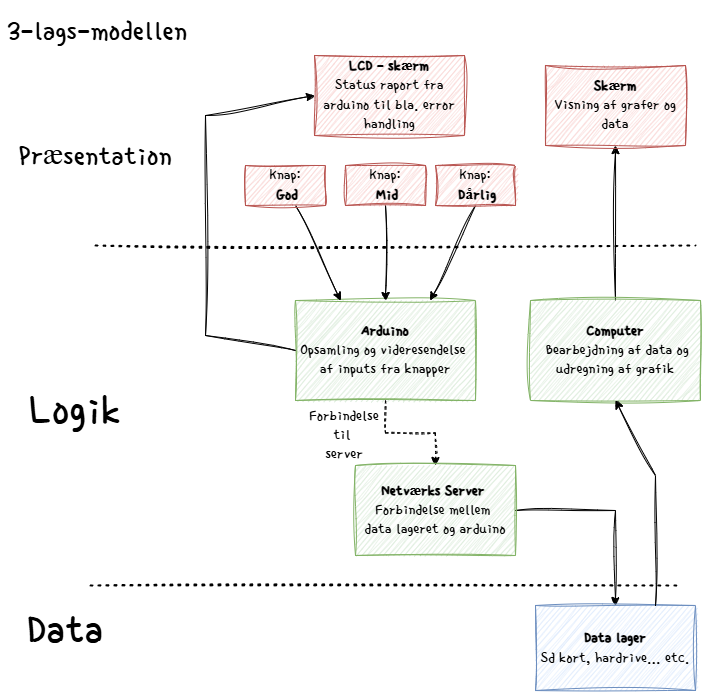

The diagram above was exported from draw.io. Its source (the exported page's mxGraphModel, read from the mxfile embedded in the PNG):
<mxGraphModel dx="1221" dy="775" grid="1" gridSize="10" guides="1" tooltips="1" connect="1" arrows="1" fold="1" page="1" pageScale="1" pageWidth="827" pageHeight="1169" background="#ffffff" math="0" shadow="0">
  <root>
    <mxCell id="0" />
    <mxCell id="1" parent="0" />
    <mxCell id="Vh61-EgY5wXQA7KNxBiQ-1" value="" style="edgeStyle=orthogonalEdgeStyle;rounded=0;orthogonalLoop=1;jettySize=auto;html=1;dashed=1;sketch=1;curveFitting=1;jiggle=2;fontFamily=Single Day;fontSource=https%3A%2F%2Ffonts.googleapis.com%2Fcss%3Ffamily%3DSingle%2BDay;" parent="1" source="Vh61-EgY5wXQA7KNxBiQ-2" target="Vh61-EgY5wXQA7KNxBiQ-13" edge="1">
      <mxGeometry relative="1" as="geometry" />
    </mxCell>
    <mxCell id="Vh61-EgY5wXQA7KNxBiQ-2" value="&lt;b&gt;Arduino&lt;/b&gt;&lt;div&gt;Opsamling og videresendelse&amp;nbsp;&lt;/div&gt;&lt;div&gt;af inputs fra knapper&lt;/div&gt;" style="rounded=0;whiteSpace=wrap;html=1;sketch=1;curveFitting=1;jiggle=2;fontFamily=Single Day;fontSource=https%3A%2F%2Ffonts.googleapis.com%2Fcss%3Ffamily%3DSingle%2BDay;fillColor=#d5e8d4;strokeColor=#82b366;fontSize=16;" parent="1" vertex="1">
      <mxGeometry x="320" y="335" width="180" height="100" as="geometry" />
    </mxCell>
    <mxCell id="Vh61-EgY5wXQA7KNxBiQ-3" value="" style="endArrow=classic;html=1;rounded=0;entryX=0.25;entryY=0;entryDx=0;entryDy=0;sketch=1;curveFitting=1;jiggle=2;fontFamily=Single Day;fontSource=https%3A%2F%2Ffonts.googleapis.com%2Fcss%3Ffamily%3DSingle%2BDay;" parent="1" target="Vh61-EgY5wXQA7KNxBiQ-2" edge="1">
      <mxGeometry width="50" height="50" relative="1" as="geometry">
        <mxPoint x="320" y="240" as="sourcePoint" />
        <mxPoint x="390" y="260" as="targetPoint" />
      </mxGeometry>
    </mxCell>
    <mxCell id="Vh61-EgY5wXQA7KNxBiQ-4" value="" style="endArrow=classic;html=1;rounded=0;entryX=0.5;entryY=0;entryDx=0;entryDy=0;sketch=1;curveFitting=1;jiggle=2;fontFamily=Single Day;fontSource=https%3A%2F%2Ffonts.googleapis.com%2Fcss%3Ffamily%3DSingle%2BDay;" parent="1" target="Vh61-EgY5wXQA7KNxBiQ-2" edge="1">
      <mxGeometry width="50" height="50" relative="1" as="geometry">
        <mxPoint x="410" y="240" as="sourcePoint" />
        <mxPoint x="390" y="260" as="targetPoint" />
      </mxGeometry>
    </mxCell>
    <mxCell id="Vh61-EgY5wXQA7KNxBiQ-5" value="" style="endArrow=classic;html=1;rounded=0;entryX=0.75;entryY=0;entryDx=0;entryDy=0;sketch=1;curveFitting=1;jiggle=2;fontFamily=Single Day;fontSource=https%3A%2F%2Ffonts.googleapis.com%2Fcss%3Ffamily%3DSingle%2BDay;" parent="1" target="Vh61-EgY5wXQA7KNxBiQ-2" edge="1">
      <mxGeometry width="50" height="50" relative="1" as="geometry">
        <mxPoint x="500" y="240" as="sourcePoint" />
        <mxPoint x="510" y="240" as="targetPoint" />
      </mxGeometry>
    </mxCell>
    <mxCell id="Vh61-EgY5wXQA7KNxBiQ-6" value="Knap:&lt;br&gt;&amp;nbsp;&lt;b&gt;God&lt;/b&gt;" style="rounded=0;whiteSpace=wrap;html=1;align=center;sketch=1;curveFitting=1;jiggle=2;fontFamily=Single Day;fontSource=https%3A%2F%2Ffonts.googleapis.com%2Fcss%3Ffamily%3DSingle%2BDay;fillColor=#f8cecc;strokeColor=#b85450;fontSize=16;" parent="1" vertex="1">
      <mxGeometry x="270" y="200" width="80" height="40" as="geometry" />
    </mxCell>
    <mxCell id="Vh61-EgY5wXQA7KNxBiQ-7" value="Knap:&lt;br&gt;&lt;b&gt;&amp;nbsp;Dårlig&lt;/b&gt;" style="rounded=0;whiteSpace=wrap;html=1;align=center;sketch=1;curveFitting=1;jiggle=2;fontFamily=Single Day;fontSource=https%3A%2F%2Ffonts.googleapis.com%2Fcss%3Ffamily%3DSingle%2BDay;fillColor=#f8cecc;strokeColor=#b85450;fontSize=16;" parent="1" vertex="1">
      <mxGeometry x="460" y="200" width="80" height="40" as="geometry" />
    </mxCell>
    <mxCell id="Vh61-EgY5wXQA7KNxBiQ-8" value="Knap:&lt;br&gt;&amp;nbsp;&lt;b&gt;Mid&lt;/b&gt;" style="rounded=0;whiteSpace=wrap;html=1;align=center;sketch=1;curveFitting=1;jiggle=2;fontFamily=Single Day;fontSource=https%3A%2F%2Ffonts.googleapis.com%2Fcss%3Ffamily%3DSingle%2BDay;fillColor=#f8cecc;strokeColor=#b85450;fontSize=16;" parent="1" vertex="1">
      <mxGeometry x="370" y="200" width="80" height="40" as="geometry" />
    </mxCell>
    <mxCell id="Vh61-EgY5wXQA7KNxBiQ-9" value="Forbindelse til&amp;nbsp;&lt;div&gt;server&lt;/div&gt;" style="text;html=1;align=center;verticalAlign=middle;whiteSpace=wrap;rounded=0;sketch=1;curveFitting=1;jiggle=2;fontFamily=Single Day;fontSource=https%3A%2F%2Ffonts.googleapis.com%2Fcss%3Ffamily%3DSingle%2BDay;fontSize=16;" parent="1" vertex="1">
      <mxGeometry x="339" y="455" width="60" height="30" as="geometry" />
    </mxCell>
    <mxCell id="Vh61-EgY5wXQA7KNxBiQ-10" value="&lt;b&gt;LCD - skærm&lt;/b&gt;&lt;div&gt;Status raport fra arduino til bla. error handling&lt;/div&gt;" style="rounded=0;whiteSpace=wrap;html=1;sketch=1;curveFitting=1;jiggle=2;fontFamily=Single Day;fontSource=https%3A%2F%2Ffonts.googleapis.com%2Fcss%3Ffamily%3DSingle%2BDay;fillColor=#f8cecc;strokeColor=#b85450;fontSize=16;" parent="1" vertex="1">
      <mxGeometry x="339" y="90" width="150" height="80" as="geometry" />
    </mxCell>
    <mxCell id="Vh61-EgY5wXQA7KNxBiQ-11" value="" style="endArrow=classic;html=1;rounded=0;entryX=0;entryY=0.5;entryDx=0;entryDy=0;exitX=0;exitY=0.5;exitDx=0;exitDy=0;sketch=1;curveFitting=1;jiggle=2;fontFamily=Single Day;fontSource=https%3A%2F%2Ffonts.googleapis.com%2Fcss%3Ffamily%3DSingle%2BDay;" parent="1" source="Vh61-EgY5wXQA7KNxBiQ-2" target="Vh61-EgY5wXQA7KNxBiQ-10" edge="1">
      <mxGeometry width="50" height="50" relative="1" as="geometry">
        <mxPoint x="110" y="420" as="sourcePoint" />
        <mxPoint x="390" y="390" as="targetPoint" />
        <Array as="points">
          <mxPoint x="230" y="370" />
          <mxPoint x="230" y="150" />
        </Array>
      </mxGeometry>
    </mxCell>
    <mxCell id="Vh61-EgY5wXQA7KNxBiQ-12" value="" style="edgeStyle=orthogonalEdgeStyle;rounded=0;orthogonalLoop=1;jettySize=auto;html=1;sketch=1;curveFitting=1;jiggle=2;fontFamily=Single Day;fontSource=https%3A%2F%2Ffonts.googleapis.com%2Fcss%3Ffamily%3DSingle%2BDay;" parent="1" source="Vh61-EgY5wXQA7KNxBiQ-13" target="Vh61-EgY5wXQA7KNxBiQ-19" edge="1">
      <mxGeometry relative="1" as="geometry" />
    </mxCell>
    <mxCell id="Vh61-EgY5wXQA7KNxBiQ-13" value="&lt;b&gt;Netværks Server&amp;nbsp;&lt;/b&gt;&lt;div&gt;Forbindelse mellem&amp;nbsp;&lt;br&gt;&lt;div&gt;data lageret og arduino&lt;/div&gt;&lt;/div&gt;" style="rounded=0;whiteSpace=wrap;html=1;sketch=1;curveFitting=1;jiggle=2;fontFamily=Single Day;fontSource=https%3A%2F%2Ffonts.googleapis.com%2Fcss%3Ffamily%3DSingle%2BDay;fillColor=#d5e8d4;strokeColor=#82b366;fontSize=16;" parent="1" vertex="1">
      <mxGeometry x="380" y="500" width="160" height="90" as="geometry" />
    </mxCell>
    <mxCell id="Vh61-EgY5wXQA7KNxBiQ-14" value="" style="endArrow=none;dashed=1;html=1;dashPattern=1 3;strokeWidth=2;rounded=0;sketch=1;curveFitting=1;jiggle=2;fontFamily=Single Day;fontSource=https%3A%2F%2Ffonts.googleapis.com%2Fcss%3Ffamily%3DSingle%2BDay;" parent="1" edge="1">
      <mxGeometry width="50" height="50" relative="1" as="geometry">
        <mxPoint x="120" y="280" as="sourcePoint" />
        <mxPoint x="720" y="280" as="targetPoint" />
      </mxGeometry>
    </mxCell>
    <mxCell id="Vh61-EgY5wXQA7KNxBiQ-15" value="" style="endArrow=none;dashed=1;html=1;dashPattern=1 3;strokeWidth=2;rounded=0;sketch=1;curveFitting=1;jiggle=2;fontFamily=Single Day;fontSource=https%3A%2F%2Ffonts.googleapis.com%2Fcss%3Ffamily%3DSingle%2BDay;" parent="1" edge="1">
      <mxGeometry width="50" height="50" relative="1" as="geometry">
        <mxPoint x="115" y="620" as="sourcePoint" />
        <mxPoint x="705" y="620" as="targetPoint" />
      </mxGeometry>
    </mxCell>
    <mxCell id="Vh61-EgY5wXQA7KNxBiQ-16" value="&lt;font style=&quot;font-size: 30px;&quot;&gt;Præsentation&lt;/font&gt;" style="text;html=1;align=center;verticalAlign=middle;whiteSpace=wrap;rounded=0;sketch=1;curveFitting=1;jiggle=2;fontFamily=Single Day;fontSource=https%3A%2F%2Ffonts.googleapis.com%2Fcss%3Ffamily%3DSingle%2BDay;" parent="1" vertex="1">
      <mxGeometry x="50" y="140" width="140" height="100" as="geometry" />
    </mxCell>
    <mxCell id="Vh61-EgY5wXQA7KNxBiQ-17" value="&lt;font style=&quot;font-size: 45px;&quot;&gt;Logik&lt;/font&gt;" style="text;html=1;align=center;verticalAlign=middle;whiteSpace=wrap;rounded=0;sketch=1;curveFitting=1;jiggle=2;fontFamily=Single Day;fontSource=https%3A%2F%2Ffonts.googleapis.com%2Fcss%3Ffamily%3DSingle%2BDay;" parent="1" vertex="1">
      <mxGeometry x="70" y="430" width="60" height="30" as="geometry" />
    </mxCell>
    <mxCell id="Vh61-EgY5wXQA7KNxBiQ-18" value="&lt;font style=&quot;font-size: 45px;&quot;&gt;Data&lt;/font&gt;" style="text;html=1;align=center;verticalAlign=middle;whiteSpace=wrap;rounded=0;sketch=1;curveFitting=1;jiggle=2;fontFamily=Single Day;fontSource=https%3A%2F%2Ffonts.googleapis.com%2Fcss%3Ffamily%3DSingle%2BDay;" parent="1" vertex="1">
      <mxGeometry x="60" y="650" width="60" height="30" as="geometry" />
    </mxCell>
    <mxCell id="Vh61-EgY5wXQA7KNxBiQ-19" value="&lt;b&gt;Data lager&lt;/b&gt;&lt;div&gt;Sd kort, hardrive... etc.&lt;/div&gt;" style="whiteSpace=wrap;html=1;rounded=0;sketch=1;curveFitting=1;jiggle=2;fontFamily=Single Day;fontSource=https%3A%2F%2Ffonts.googleapis.com%2Fcss%3Ffamily%3DSingle%2BDay;fillColor=#dae8fc;strokeColor=#6c8ebf;fontSize=16;" parent="1" vertex="1">
      <mxGeometry x="560" y="640" width="160" height="85" as="geometry" />
    </mxCell>
    <mxCell id="Vh61-EgY5wXQA7KNxBiQ-20" style="edgeStyle=orthogonalEdgeStyle;rounded=0;orthogonalLoop=1;jettySize=auto;html=1;sketch=1;curveFitting=1;jiggle=2;fontFamily=Single Day;fontSource=https%3A%2F%2Ffonts.googleapis.com%2Fcss%3Ffamily%3DSingle%2BDay;" parent="1" source="Vh61-EgY5wXQA7KNxBiQ-21" target="Vh61-EgY5wXQA7KNxBiQ-23" edge="1">
      <mxGeometry relative="1" as="geometry">
        <mxPoint x="620" y="160" as="targetPoint" />
      </mxGeometry>
    </mxCell>
    <mxCell id="Vh61-EgY5wXQA7KNxBiQ-21" value="&lt;b&gt;Computer&lt;/b&gt;&lt;div&gt;&amp;nbsp;Bearbejdning af data og udregning af grafik&lt;/div&gt;" style="rounded=0;whiteSpace=wrap;html=1;sketch=1;curveFitting=1;jiggle=2;fontFamily=Single Day;fontSource=https%3A%2F%2Ffonts.googleapis.com%2Fcss%3Ffamily%3DSingle%2BDay;fillColor=#d5e8d4;strokeColor=#82b366;fontSize=16;" parent="1" vertex="1">
      <mxGeometry x="555" y="335" width="170" height="100" as="geometry" />
    </mxCell>
    <mxCell id="Vh61-EgY5wXQA7KNxBiQ-22" value="" style="endArrow=classic;html=1;rounded=0;entryX=0.5;entryY=1;entryDx=0;entryDy=0;exitX=0.75;exitY=0;exitDx=0;exitDy=0;sketch=1;curveFitting=1;jiggle=2;fontFamily=Single Day;fontSource=https%3A%2F%2Ffonts.googleapis.com%2Fcss%3Ffamily%3DSingle%2BDay;" parent="1" source="Vh61-EgY5wXQA7KNxBiQ-19" target="Vh61-EgY5wXQA7KNxBiQ-21" edge="1">
      <mxGeometry width="50" height="50" relative="1" as="geometry">
        <mxPoint x="640" y="570" as="sourcePoint" />
        <mxPoint x="690" y="520" as="targetPoint" />
        <Array as="points">
          <mxPoint x="680" y="510" />
        </Array>
      </mxGeometry>
    </mxCell>
    <mxCell id="Vh61-EgY5wXQA7KNxBiQ-23" value="&lt;b&gt;Skærm&lt;/b&gt;&lt;div&gt;Visning af grafer og data&lt;/div&gt;" style="rounded=0;whiteSpace=wrap;html=1;sketch=1;curveFitting=1;jiggle=2;fontFamily=Single Day;fontSource=https%3A%2F%2Ffonts.googleapis.com%2Fcss%3Ffamily%3DSingle%2BDay;fillColor=#f8cecc;strokeColor=#b85450;fontSize=16;" parent="1" vertex="1">
      <mxGeometry x="570" y="100" width="140" height="80" as="geometry" />
    </mxCell>
    <mxCell id="mfWUhC2vxIp04WveHaG0-1" value="3-lags-modellen" style="text;html=1;align=left;verticalAlign=middle;resizable=0;points=[];autosize=1;strokeColor=none;fillColor=none;rounded=1;sketch=1;curveFitting=1;jiggle=2;fontSize=30;fontFamily=Single Day;fontSource=https%3A%2F%2Ffonts.googleapis.com%2Fcss%3Ffamily%3DSingle%2BDay;" vertex="1" parent="1">
      <mxGeometry x="30" y="40" width="200" height="50" as="geometry" />
    </mxCell>
  </root>
</mxGraphModel>